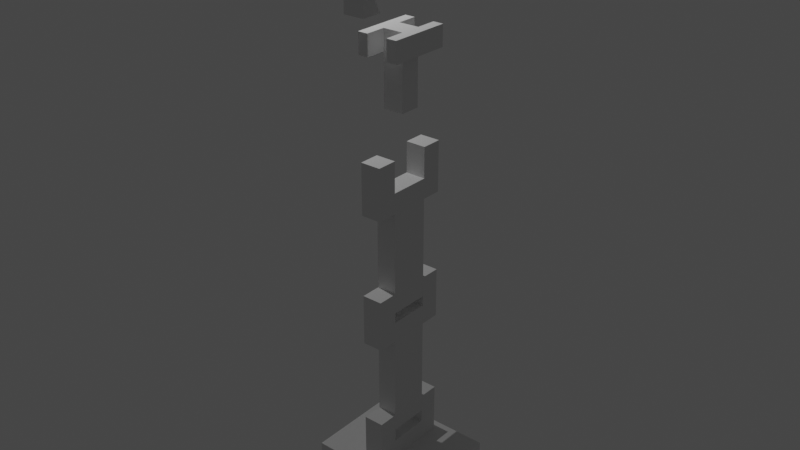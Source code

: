 # Source: arm.blend  (saved by Blender 3.0.42; exported with 4.5.12 LTS)
import bpy
from mathutils import Matrix  # noqa: F401  (used for matrix-valued properties, if any)

bpy.ops.wm.read_factory_settings(use_empty=True)
scene = bpy.context.scene
scene.name = 'Scene'

# ---- collections
col_collection = bpy.data.collections.new('Collection'); scene.collection.children.link(col_collection)

# ---- world
world_world = bpy.data.worlds.new('World'); scene.world = world_world
world_world.use_nodes = True; world_world.node_tree.nodes.clear()
_N = world_world.node_tree.nodes; _L = world_world.node_tree.links
n0 = _N.new('ShaderNodeOutputWorld'); n0.name = 'World Output'; n0.location = (300, 300)
n1 = _N.new('ShaderNodeBackground'); n1.name = 'Background'; n1.location = (10, 300)
n1.inputs[0].default_value = (0.05088, 0.05088, 0.05088, 1.0)
_L.new(n1.outputs[0], n0.inputs[0])
n0.is_active_output = True
world_world.color = (0.05088, 0.05088, 0.05088)
world_world.use_sun_shadow = False
world_world.sun_shadow_jitter_overblur = 0.0

# ---- lights
light_point = bpy.data.lights.new('Point', 'POINT')
light_point.transmission_factor = 0.0
light_point.energy = 1e+04
light_point.shadow_soft_size = 0.25
light_point.shadow_maximum_resolution = 0.006
light_point.use_absolute_resolution = True

# ---- meshes
me_cube_006 = bpy.data.meshes.new('Cube.006')
me_cube_006.from_pydata([(-1.0, -0.5, 2.0), (-1.0, 0.5, 2.0), (-1.0, -0.5, -2.0), (-1.0, 0.5, -2.0), (1.0, -0.5, 2.0), (1.0, 0.5, 2.0), (1.0, -0.5, -2.0), (1.0, 0.5, -2.0), (-1.0, -0.5, 4.0), (-1.0, 0.5, 4.0), (1.0, -0.5, 4.0), (1.0, 0.5, 4.0), (-1.0, -0.5, -4.0), (-1.0, 0.5, -4.0), (1.0, -0.5, -4.0), (1.0, 0.5, -4.0), (-1.0, 2.0, 2.0), (1.0, 2.0, 2.0), (-1.0, 2.0, 4.0), (1.0, 2.0, 4.0), (-1.0, 2.0, -2.0), (1.0, 2.0, -2.0), (-1.0, 2.0, -4.0), (1.0, 2.0, -4.0), (-1.0, -5.5, 2.0), (-1.0, -5.5, -2.0), (1.0, -5.5, 2.0), (1.0, -5.5, -2.0)], [], [(0, 1, 3, 2), (15, 13, 22, 23), (6, 7, 5, 4), (5, 1, 16, 17), (0, 2, 25, 24), (7, 3, 1, 5), (10, 11, 9, 8), (4, 5, 11, 10), (1, 0, 8, 9), (0, 4, 10, 8), (12, 13, 15, 14), (2, 3, 13, 12), (7, 6, 14, 15), (6, 2, 12, 14), (17, 16, 18, 19), (1, 9, 18, 16), (11, 5, 17, 19), (9, 11, 19, 18), (20, 21, 23, 22), (3, 7, 21, 20), (13, 3, 20, 22), (7, 15, 23, 21), (25, 27, 26, 24), (6, 4, 26, 27), (4, 0, 24, 26), (2, 6, 27, 25)])
_uv = me_cube_006.uv_layers.new(name='UVMap')
_uv.uv.foreach_set('vector', [0.375, 0.0, 0.625, 0.0, 0.625, 0.25, 0.375, 0.25, 0.625, 0.5, 0.625, 0.25, 0.625, 0.25, 0.625, 0.5, 0.375, 0.5, 0.625, 0.5, 0.625, 0.75, 0.375, 0.75, 0.625, 0.75, 0.875, 0.75, 0.875, 0.75, 0.625, 0.75, 0.375, 0.0, 0.375, 0.25, 0.375, 0.25, 0.375, 0.0, 0.625, 0.5, 0.875, 0.5, 0.875, 0.75, 0.625, 0.75, 0.375, 0.75, 0.625, 0.75, 0.625, 1.0, 0.375, 1.0, 0.375, 0.75, 0.625, 0.75, 0.625, 0.75, 0.375, 0.75, 0.625, 0.0, 0.375, 0.0, 0.375, 0.0, 0.625, 0.0, 0.125, 0.75, 0.375, 0.75, 0.375, 0.75, 0.125, 0.75, 0.375, 0.25, 0.625, 0.25, 0.625, 0.5, 0.375, 0.5, 0.375, 0.25, 0.625, 0.25, 0.625, 0.25, 0.375, 0.25, 0.625, 0.5, 0.375, 0.5, 0.375, 0.5, 0.625, 0.5, 0.375, 0.5, 0.125, 0.5, 0.125, 0.5, 0.375, 0.5, 0.625, 0.75, 0.875, 0.75, 0.875, 0.75, 0.625, 0.75, 0.625, 0.0, 0.625, 0.0, 0.625, 0.0, 0.625, 0.0, 0.625, 0.75, 0.625, 0.75, 0.625, 0.75, 0.625, 0.75, 0.625, 1.0, 0.625, 0.75, 0.625, 0.75, 0.625, 1.0, 0.875, 0.5, 0.625, 0.5, 0.625, 0.5, 0.875, 0.5, 0.875, 0.5, 0.625, 0.5, 0.625, 0.5, 0.875, 0.5, 0.625, 0.25, 0.625, 0.25, 0.625, 0.25, 0.625, 0.25, 0.625, 0.5, 0.625, 0.5, 0.625, 0.5, 0.625, 0.5, 0.125, 0.5, 0.375, 0.5, 0.375, 0.75, 0.125, 0.75, 0.375, 0.5, 0.375, 0.75, 0.375, 0.75, 0.375, 0.5, 0.375, 0.75, 0.125, 0.75, 0.125, 0.75, 0.375, 0.75, 0.125, 0.5, 0.375, 0.5, 0.375, 0.5, 0.125, 0.5])
me_cube_006.use_remesh_fix_poles = True
me_cube_006.use_remesh_preserve_attributes = False
me_cube_006.update()
me_cube_008 = bpy.data.meshes.new('Cube.008')
me_cube_008.from_pydata([(-1.0, -0.5, 2.0), (-1.0, 0.5, 2.0), (-1.0, -0.5, -2.0), (-1.0, 0.5, -2.0), (1.0, -0.5, 2.0), (1.0, 0.5, 2.0), (1.0, -0.5, -2.0), (1.0, 0.5, -2.0), (-1.0, -0.5, 4.0), (-1.0, 0.5, 4.0), (1.0, -0.5, 4.0), (1.0, 0.5, 4.0), (-1.0, -0.5, -4.0), (-1.0, 0.5, -4.0), (1.0, -0.5, -4.0), (1.0, 0.5, -4.0), (-1.0, 2.0, 2.0), (1.0, 2.0, 2.0), (-1.0, 2.0, 4.0), (1.0, 2.0, 4.0), (-1.0, 2.0, -2.0), (1.0, 2.0, -2.0), (-1.0, 2.0, -4.0), (1.0, 2.0, -4.0), (-1.0, -5.5, 2.0), (-1.0, -5.5, -2.0), (1.0, -5.5, 2.0), (1.0, -5.5, -2.0)], [], [(0, 1, 3, 2), (15, 13, 22, 23), (6, 7, 5, 4), (5, 1, 16, 17), (0, 2, 25, 24), (7, 3, 1, 5), (10, 11, 9, 8), (4, 5, 11, 10), (1, 0, 8, 9), (0, 4, 10, 8), (12, 13, 15, 14), (2, 3, 13, 12), (7, 6, 14, 15), (6, 2, 12, 14), (17, 16, 18, 19), (1, 9, 18, 16), (11, 5, 17, 19), (9, 11, 19, 18), (20, 21, 23, 22), (3, 7, 21, 20), (13, 3, 20, 22), (7, 15, 23, 21), (25, 27, 26, 24), (6, 4, 26, 27), (4, 0, 24, 26), (2, 6, 27, 25)])
_uv = me_cube_008.uv_layers.new(name='UVMap')
_uv.uv.foreach_set('vector', [0.375, 0.0, 0.625, 0.0, 0.625, 0.25, 0.375, 0.25, 0.625, 0.5, 0.625, 0.25, 0.625, 0.25, 0.625, 0.5, 0.375, 0.5, 0.625, 0.5, 0.625, 0.75, 0.375, 0.75, 0.625, 0.75, 0.875, 0.75, 0.875, 0.75, 0.625, 0.75, 0.375, 0.0, 0.375, 0.25, 0.375, 0.25, 0.375, 0.0, 0.625, 0.5, 0.875, 0.5, 0.875, 0.75, 0.625, 0.75, 0.375, 0.75, 0.625, 0.75, 0.625, 1.0, 0.375, 1.0, 0.375, 0.75, 0.625, 0.75, 0.625, 0.75, 0.375, 0.75, 0.625, 0.0, 0.375, 0.0, 0.375, 0.0, 0.625, 0.0, 0.125, 0.75, 0.375, 0.75, 0.375, 0.75, 0.125, 0.75, 0.375, 0.25, 0.625, 0.25, 0.625, 0.5, 0.375, 0.5, 0.375, 0.25, 0.625, 0.25, 0.625, 0.25, 0.375, 0.25, 0.625, 0.5, 0.375, 0.5, 0.375, 0.5, 0.625, 0.5, 0.375, 0.5, 0.125, 0.5, 0.125, 0.5, 0.375, 0.5, 0.625, 0.75, 0.875, 0.75, 0.875, 0.75, 0.625, 0.75, 0.625, 0.0, 0.625, 0.0, 0.625, 0.0, 0.625, 0.0, 0.625, 0.75, 0.625, 0.75, 0.625, 0.75, 0.625, 0.75, 0.625, 1.0, 0.625, 0.75, 0.625, 0.75, 0.625, 1.0, 0.875, 0.5, 0.625, 0.5, 0.625, 0.5, 0.875, 0.5, 0.875, 0.5, 0.625, 0.5, 0.625, 0.5, 0.875, 0.5, 0.625, 0.25, 0.625, 0.25, 0.625, 0.25, 0.625, 0.25, 0.625, 0.5, 0.625, 0.5, 0.625, 0.5, 0.625, 0.5, 0.125, 0.5, 0.375, 0.5, 0.375, 0.75, 0.125, 0.75, 0.375, 0.5, 0.375, 0.75, 0.375, 0.75, 0.375, 0.5, 0.375, 0.75, 0.125, 0.75, 0.125, 0.75, 0.375, 0.75, 0.125, 0.5, 0.375, 0.5, 0.375, 0.5, 0.125, 0.5])
me_cube_008.use_remesh_fix_poles = True
me_cube_008.use_remesh_preserve_attributes = False
me_cube_008.update()
me_cube_009 = bpy.data.meshes.new('Cube.009')
me_cube_009.from_pydata([(-1.0, -0.5, 2.0), (-1.0, 0.5, 2.0), (-1.0, -0.5, -2.0), (-1.0, 0.5, -2.0), (1.0, -0.5, 2.0), (1.0, 0.5, 2.0), (1.0, -0.5, -2.0), (1.0, 0.5, -2.0), (-1.0, -0.5, 4.0), (-1.0, 0.5, 4.0), (1.0, -0.5, 4.0), (1.0, 0.5, 4.0), (-1.0, -0.5, -4.0), (-1.0, 0.5, -4.0), (1.0, -0.5, -4.0), (1.0, 0.5, -4.0), (-1.0, 2.0, 2.0), (1.0, 2.0, 2.0), (-1.0, 2.0, 4.0), (1.0, 2.0, 4.0), (-1.0, 2.0, -2.0), (1.0, 2.0, -2.0), (-1.0, 2.0, -4.0), (1.0, 2.0, -4.0), (-1.0, -3.0, 2.0), (-1.0, -3.0, -2.0), (1.0, -3.0, 2.0), (1.0, -3.0, -2.0), (-6.0, -0.5, 2.0), (-6.0, -0.5, -2.0), (-6.0, -3.0, 2.0), (-6.0, -3.0, -2.0), (6.0, -0.5, 2.0), (6.0, -0.5, -2.0), (6.0, -3.0, 2.0), (6.0, -3.0, -2.0), (-1.0, -0.5, 5.0), (1.0, -0.5, 5.0), (-1.0, -3.0, 5.0), (1.0, -3.0, 5.0), (-6.0, -0.5, 5.0), (-6.0, -3.0, 5.0), (6.0, -0.5, 5.0), (6.0, -3.0, 5.0), (-1.0, -0.5, -5.0), (1.0, -0.5, -5.0), (-1.0, -3.0, -5.0), (1.0, -3.0, -5.0), (-6.0, -0.5, -5.0), (-6.0, -3.0, -5.0), (6.0, -0.5, -5.0), (6.0, -3.0, -5.0)], [], [(0, 1, 3, 2), (15, 13, 22, 23), (6, 7, 5, 4), (5, 1, 16, 17), (35, 27, 47, 51), (7, 3, 1, 5), (10, 11, 9, 8), (4, 5, 11, 10), (1, 0, 8, 9), (0, 4, 10, 8), (12, 13, 15, 14), (2, 3, 13, 12), (7, 6, 14, 15), (6, 2, 12, 14), (17, 16, 18, 19), (1, 9, 18, 16), (11, 5, 17, 19), (9, 11, 19, 18), (20, 21, 23, 22), (3, 7, 21, 20), (13, 3, 20, 22), (7, 15, 23, 21), (25, 27, 26, 24), (26, 34, 43, 39), (28, 30, 41, 40), (29, 2, 44, 48), (28, 29, 31, 30), (0, 2, 29, 28), (25, 24, 30, 31), (30, 24, 38, 41), (33, 32, 34, 35), (26, 27, 35, 34), (6, 4, 32, 33), (2, 6, 45, 44), (37, 39, 43, 42), (37, 36, 38, 39), (38, 36, 40, 41), (34, 32, 42, 43), (24, 26, 39, 38), (0, 28, 40, 36), (32, 4, 37, 42), (4, 0, 36, 37), (44, 46, 49, 48), (44, 45, 47, 46), (47, 45, 50, 51), (6, 33, 50, 45), (27, 25, 46, 47), (25, 31, 49, 46), (31, 29, 48, 49), (33, 35, 51, 50)])
_uv = me_cube_009.uv_layers.new(name='UVMap')
_uv.uv.foreach_set('vector', [0.375, 0.0, 0.625, 0.0, 0.625, 0.25, 0.375, 0.25, 0.625, 0.5, 0.625, 0.25, 0.625, 0.25, 0.625, 0.5, 0.375, 0.5, 0.625, 0.5, 0.625, 0.75, 0.375, 0.75, 0.625, 0.75, 0.875, 0.75, 0.875, 0.75, 0.625, 0.75, 0.375, 0.5, 0.375, 0.5, 0.375, 0.5, 0.375, 0.5, 0.625, 0.5, 0.875, 0.5, 0.875, 0.75, 0.625, 0.75, 0.375, 0.75, 0.625, 0.75, 0.625, 1.0, 0.375, 1.0, 0.375, 0.75, 0.625, 0.75, 0.625, 0.75, 0.375, 0.75, 0.625, 0.0, 0.375, 0.0, 0.375, 0.0, 0.625, 0.0, 0.125, 0.75, 0.375, 0.75, 0.375, 0.75, 0.125, 0.75, 0.375, 0.25, 0.625, 0.25, 0.625, 0.5, 0.375, 0.5, 0.375, 0.25, 0.625, 0.25, 0.625, 0.25, 0.375, 0.25, 0.625, 0.5, 0.375, 0.5, 0.375, 0.5, 0.625, 0.5, 0.375, 0.5, 0.125, 0.5, 0.125, 0.5, 0.375, 0.5, 0.625, 0.75, 0.875, 0.75, 0.875, 0.75, 0.625, 0.75, 0.625, 0.0, 0.625, 0.0, 0.625, 0.0, 0.625, 0.0, 0.625, 0.75, 0.625, 0.75, 0.625, 0.75, 0.625, 0.75, 0.625, 1.0, 0.625, 0.75, 0.625, 0.75, 0.625, 1.0, 0.875, 0.5, 0.625, 0.5, 0.625, 0.5, 0.875, 0.5, 0.875, 0.5, 0.625, 0.5, 0.625, 0.5, 0.875, 0.5, 0.625, 0.25, 0.625, 0.25, 0.625, 0.25, 0.625, 0.25, 0.625, 0.5, 0.625, 0.5, 0.625, 0.5, 0.625, 0.5, 0.125, 0.5, 0.375, 0.5, 0.375, 0.75, 0.125, 0.75, 0.375, 0.75, 0.375, 0.75, 0.375, 0.75, 0.375, 0.75, 0.375, 0.0, 0.375, 0.0, 0.375, 0.0, 0.375, 0.0, 0.375, 0.25, 0.375, 0.25, 0.375, 0.25, 0.375, 0.25, 0.375, 0.0, 0.375, 0.25, 0.375, 0.25, 0.375, 0.0, 0.375, 0.0, 0.375, 0.25, 0.375, 0.25, 0.375, 0.0, 0.125, 0.5, 0.125, 0.75, 0.125, 0.75, 0.125, 0.5, 0.125, 0.75, 0.125, 0.75, 0.125, 0.75, 0.125, 0.75, 0.375, 0.5, 0.375, 0.75, 0.375, 0.75, 0.375, 0.5, 0.375, 0.75, 0.375, 0.5, 0.375, 0.5, 0.375, 0.75, 0.375, 0.5, 0.375, 0.75, 0.375, 0.75, 0.375, 0.5, 0.125, 0.5, 0.375, 0.5, 0.375, 0.5, 0.125, 0.5, 0.375, 0.75, 0.375, 0.75, 0.375, 0.75, 0.375, 0.75, 0.375, 0.75, 0.125, 0.75, 0.125, 0.75, 0.375, 0.75, 0.125, 0.75, 0.125, 0.75, 0.125, 0.75, 0.125, 0.75, 0.375, 0.75, 0.375, 0.75, 0.375, 0.75, 0.375, 0.75, 0.125, 0.75, 0.375, 0.75, 0.375, 0.75, 0.125, 0.75, 0.375, 0.0, 0.375, 0.0, 0.375, 0.0, 0.375, 0.0, 0.375, 0.75, 0.375, 0.75, 0.375, 0.75, 0.375, 0.75, 0.375, 0.75, 0.125, 0.75, 0.125, 0.75, 0.375, 0.75, 0.125, 0.5, 0.125, 0.5, 0.125, 0.5, 0.125, 0.5, 0.125, 0.5, 0.375, 0.5, 0.375, 0.5, 0.125, 0.5, 0.375, 0.5, 0.375, 0.5, 0.375, 0.5, 0.375, 0.5, 0.375, 0.5, 0.375, 0.5, 0.375, 0.5, 0.375, 0.5, 0.375, 0.5, 0.125, 0.5, 0.125, 0.5, 0.375, 0.5, 0.125, 0.5, 0.125, 0.5, 0.125, 0.5, 0.125, 0.5, 0.375, 0.25, 0.375, 0.25, 0.375, 0.25, 0.375, 0.25, 0.375, 0.5, 0.375, 0.5, 0.375, 0.5, 0.375, 0.5])
me_cube_009.use_remesh_fix_poles = True
me_cube_009.use_remesh_preserve_attributes = False
me_cube_009.update()
me_cube_011 = bpy.data.meshes.new('Cube.011')
me_cube_011.from_pydata([(-1.0, -1.0, 1.0), (-1.0, 1.0, 1.0), (-1.0, -1.0, -1.0), (-1.0, 1.0, -1.0), (1.0, -1.0, 1.0), (1.0, 1.0, 1.0), (1.0, -1.0, -1.0), (1.0, 1.0, -1.0), (-1.0, -6.0, 1.0), (-1.0, -6.0, -1.0), (1.0, -6.0, 1.0), (1.0, -6.0, -1.0), (2.0, -1.0, 1.0), (2.0, 1.0, 1.0), (2.0, -1.0, -1.0), (2.0, 1.0, -1.0), (-2.0, -1.0, 1.0), (-2.0, 1.0, 1.0), (-2.0, -1.0, -1.0), (-2.0, 1.0, -1.0), (-1.0, -1.0, -3.0), (-1.0, 1.0, -3.0), (-2.0, -1.0, -3.0), (-2.0, 1.0, -3.0), (1.0, -1.0, -3.0), (1.0, 1.0, -3.0), (2.0, -1.0, -3.0), (2.0, 1.0, -3.0), (-1.0, -1.0, 3.0), (-1.0, 1.0, 3.0), (-2.0, -1.0, 3.0), (-2.0, 1.0, 3.0), (1.0, -1.0, 3.0), (1.0, 1.0, 3.0), (2.0, -1.0, 3.0), (2.0, 1.0, 3.0)], [], [(1, 3, 19, 17), (2, 3, 7, 6), (7, 5, 13, 15), (4, 5, 1, 0), (4, 0, 8, 10), (7, 3, 1, 5), (9, 11, 10, 8), (2, 6, 11, 9), (0, 2, 9, 8), (6, 4, 10, 11), (14, 15, 13, 12), (6, 7, 25, 24), (13, 5, 33, 35), (4, 6, 14, 12), (16, 17, 19, 18), (2, 0, 16, 18), (19, 3, 21, 23), (1, 17, 31, 29), (21, 20, 22, 23), (2, 18, 22, 20), (18, 19, 23, 22), (3, 2, 20, 21), (24, 25, 27, 26), (14, 6, 24, 26), (15, 14, 26, 27), (7, 15, 27, 25), (28, 29, 31, 30), (17, 16, 30, 31), (0, 1, 29, 28), (16, 0, 28, 30), (33, 32, 34, 35), (5, 4, 32, 33), (4, 12, 34, 32), (12, 13, 35, 34)])
_uv = me_cube_011.uv_layers.new(name='UVMap')
_uv.uv.foreach_set('vector', [0.875, 0.75, 0.875, 0.5, 0.875, 0.5, 0.875, 0.75, 0.375, 0.25, 0.625, 0.25, 0.625, 0.5, 0.375, 0.5, 0.625, 0.5, 0.625, 0.75, 0.625, 0.75, 0.625, 0.5, 0.375, 0.75, 0.625, 0.75, 0.625, 1.0, 0.375, 1.0, 0.375, 0.75, 0.375, 1.0, 0.375, 1.0, 0.375, 0.75, 0.625, 0.5, 0.875, 0.5, 0.875, 0.75, 0.625, 0.75, 0.125, 0.5, 0.375, 0.5, 0.375, 0.75, 0.125, 0.75, 0.375, 0.25, 0.375, 0.5, 0.375, 0.5, 0.375, 0.25, 0.375, 0.0, 0.375, 0.25, 0.375, 0.25, 0.375, 0.0, 0.375, 0.5, 0.375, 0.75, 0.375, 0.75, 0.375, 0.5, 0.375, 0.5, 0.625, 0.5, 0.625, 0.75, 0.375, 0.75, 0.375, 0.5, 0.625, 0.5, 0.625, 0.5, 0.375, 0.5, 0.625, 0.75, 0.625, 0.75, 0.625, 0.75, 0.625, 0.75, 0.375, 0.75, 0.375, 0.5, 0.375, 0.5, 0.375, 0.75, 0.375, 0.0, 0.625, 0.0, 0.625, 0.25, 0.375, 0.25, 0.375, 0.25, 0.375, 0.0, 0.375, 0.0, 0.375, 0.25, 0.875, 0.5, 0.875, 0.5, 0.875, 0.5, 0.875, 0.5, 0.875, 0.75, 0.875, 0.75, 0.875, 0.75, 0.875, 0.75, 0.625, 0.25, 0.375, 0.25, 0.375, 0.25, 0.625, 0.25, 0.375, 0.25, 0.375, 0.25, 0.375, 0.25, 0.375, 0.25, 0.375, 0.25, 0.625, 0.25, 0.625, 0.25, 0.375, 0.25, 0.625, 0.25, 0.375, 0.25, 0.375, 0.25, 0.625, 0.25, 0.375, 0.5, 0.625, 0.5, 0.625, 0.5, 0.375, 0.5, 0.375, 0.5, 0.375, 0.5, 0.375, 0.5, 0.375, 0.5, 0.625, 0.5, 0.375, 0.5, 0.375, 0.5, 0.625, 0.5, 0.625, 0.5, 0.625, 0.5, 0.625, 0.5, 0.625, 0.5, 0.375, 1.0, 0.625, 1.0, 0.625, 1.0, 0.375, 1.0, 0.625, 0.0, 0.375, 0.0, 0.375, 0.0, 0.625, 0.0, 0.375, 1.0, 0.625, 1.0, 0.625, 1.0, 0.375, 1.0, 0.375, 0.0, 0.375, 0.0, 0.375, 0.0, 0.375, 0.0, 0.625, 0.75, 0.375, 0.75, 0.375, 0.75, 0.625, 0.75, 0.625, 0.75, 0.375, 0.75, 0.375, 0.75, 0.625, 0.75, 0.375, 0.75, 0.375, 0.75, 0.375, 0.75, 0.375, 0.75, 0.375, 0.75, 0.625, 0.75, 0.625, 0.75, 0.375, 0.75])
me_cube_011.use_remesh_fix_poles = True
me_cube_011.use_remesh_preserve_attributes = False
me_cube_011.update()
me_cube_012 = bpy.data.meshes.new('Cube.012')
me_cube_012.from_pydata([(-1.0, -1.0, 1.0), (-1.0, 1.0, 1.0), (-1.0, -1.0, -1.0), (-1.0, 1.0, -4.371e-08), (1.0, -1.0, 1.0), (1.0, 1.0, 1.0), (1.0, -1.0, -1.0), (1.0, 1.0, -4.371e-08), (-0.446, 5.169, 0.446), (-1.0, 8.0, -1.0), (0.446, 5.169, 0.446), (1.0, 8.0, -1.0), (0.0, 1.0, -4.371e-08), (0.0, 8.0, -1.0), (-1.0, 5.0, -2.186e-07), (1.0, 5.0, -2.186e-07), (0.0, 5.0, -2.186e-07)], [], [(0, 1, 3, 2), (2, 3, 12, 7, 6), (6, 7, 5, 4), (4, 5, 1, 0), (2, 6, 4, 0), (16, 14, 9, 13), (11, 13, 9, 8, 10), (5, 7, 15, 11, 10), (3, 1, 8, 9, 14), (1, 5, 10, 8), (15, 16, 13, 11), (7, 12, 16, 15), (12, 3, 14, 16)])
_uv = me_cube_012.uv_layers.new(name='UVMap')
_uv.uv.foreach_set('vector', [0.375, 0.0, 0.625, 0.0, 0.625, 0.25, 0.375, 0.25, 0.375, 0.25, 0.625, 0.25, 0.625, 0.375, 0.625, 0.5, 0.375, 0.5, 0.375, 0.5, 0.625, 0.5, 0.625, 0.75, 0.375, 0.75, 0.375, 0.75, 0.625, 0.75, 0.625, 1.0, 0.375, 1.0, 0.125, 0.5, 0.375, 0.5, 0.375, 0.75, 0.125, 0.75, 0.625, 0.375, 0.625, 0.25, 0.625, 0.25, 0.625, 0.375, 0.625, 0.5, 0.75, 0.5, 0.875, 0.5, 0.875, 0.75, 0.625, 0.75, 0.625, 0.75, 0.625, 0.5, 0.625, 0.5, 0.625, 0.5, 0.625, 0.75, 0.625, 0.25, 0.625, 0.0, 0.625, 0.0, 0.625, 0.25, 0.625, 0.25, 0.625, 1.0, 0.625, 0.75, 0.625, 0.75, 0.625, 1.0, 0.625, 0.5, 0.625, 0.375, 0.625, 0.375, 0.625, 0.5, 0.625, 0.5, 0.625, 0.375, 0.625, 0.375, 0.625, 0.5, 0.625, 0.375, 0.625, 0.25, 0.625, 0.25, 0.625, 0.375])
me_cube_012.use_remesh_fix_poles = True
me_cube_012.use_remesh_preserve_attributes = False
me_cube_012.update()
me_cube_013 = bpy.data.meshes.new('Cube.013')
me_cube_013.from_pydata([(-1.0, 1.0, -1.0), (-1.0, -1.0, -1.0), (-1.0, 1.0, 1.0), (-1.0, -1.0, -4.371e-08), (1.0, 1.0, -1.0), (1.0, -1.0, -1.0), (1.0, 1.0, 1.0), (1.0, -1.0, -4.371e-08), (-0.446, -5.169, -0.446), (-1.0, -8.0, 1.0), (0.446, -5.169, -0.446), (1.0, -8.0, 1.0), (0.0, -1.0, -4.371e-08), (0.0, -8.0, 1.0), (-1.0, -5.0, -2.186e-07), (1.0, -5.0, -2.186e-07), (0.0, -5.0, -2.186e-07)], [], [(0, 1, 3, 2), (2, 3, 12, 7, 6), (6, 7, 5, 4), (4, 5, 1, 0), (2, 6, 4, 0), (16, 14, 9, 13), (11, 13, 9, 8, 10), (5, 7, 15, 11, 10), (3, 1, 8, 9, 14), (1, 5, 10, 8), (15, 16, 13, 11), (7, 12, 16, 15), (12, 3, 14, 16)])
_uv = me_cube_013.uv_layers.new(name='UVMap')
_uv.uv.foreach_set('vector', [0.375, 0.0, 0.625, 0.0, 0.625, 0.25, 0.375, 0.25, 0.375, 0.25, 0.625, 0.25, 0.625, 0.375, 0.625, 0.5, 0.375, 0.5, 0.375, 0.5, 0.625, 0.5, 0.625, 0.75, 0.375, 0.75, 0.375, 0.75, 0.625, 0.75, 0.625, 1.0, 0.375, 1.0, 0.125, 0.5, 0.375, 0.5, 0.375, 0.75, 0.125, 0.75, 0.625, 0.375, 0.625, 0.25, 0.625, 0.25, 0.625, 0.375, 0.625, 0.5, 0.75, 0.5, 0.875, 0.5, 0.875, 0.75, 0.625, 0.75, 0.625, 0.75, 0.625, 0.5, 0.625, 0.5, 0.625, 0.5, 0.625, 0.75, 0.625, 0.25, 0.625, 0.0, 0.625, 0.0, 0.625, 0.25, 0.625, 0.25, 0.625, 1.0, 0.625, 0.75, 0.625, 0.75, 0.625, 1.0, 0.625, 0.5, 0.625, 0.375, 0.625, 0.375, 0.625, 0.5, 0.625, 0.5, 0.625, 0.375, 0.625, 0.375, 0.625, 0.5, 0.625, 0.375, 0.625, 0.25, 0.625, 0.25, 0.625, 0.375])
me_cube_013.materials.append(None)
me_cube_013.use_remesh_fix_poles = True
me_cube_013.use_remesh_preserve_attributes = False
me_cube_013.update()

# ---- objects
ob_forearm = bpy.data.objects.new('Forearm', me_cube_006)
ob_bicep = bpy.data.objects.new('Bicep', me_cube_008)
ob_base = bpy.data.objects.new('Base', me_cube_009)
ob_wrist = bpy.data.objects.new('Wrist', me_cube_011)
ob_clawright = bpy.data.objects.new('Clawright', me_cube_012)
ob_clawleft = bpy.data.objects.new('Clawleft', me_cube_013)
ob_point = bpy.data.objects.new('Point', light_point)

# ---- transforms, parenting, visibility, modifiers, constraints
ob_forearm.location = (1.753, -1.578, 4.243)
ob_forearm.rotation_euler = (1.571, 0.0, 0.0)
ob_forearm.scale = (1.0, 2.0, 1.0)
ob_bicep.location = (1.753, -1.578, -8.761)
ob_bicep.rotation_euler = (1.571, 0.0, 0.0)
ob_bicep.scale = (1.0, 2.0, 1.0)
ob_base.location = (1.753, -1.578, -22.05)
ob_base.rotation_euler = (1.571, 0.0, 0.0)
ob_base.scale = (1.0, 2.0, 1.0)
ob_wrist.location = (1.753, -1.578, 18.18)
ob_wrist.rotation_euler = (1.571, 0.0, 0.0)
ob_clawright.location = (1.753, -6.296, 22.37)
ob_clawright.rotation_euler = (1.571, 0.0, 0.0)
ob_clawleft.location = (1.753, 2.899, 22.37)
ob_clawleft.rotation_euler = (1.571, 0.0, 0.0)
ob_clawleft.scale = (1.0, -1.0, 1.0)
ob_point.location = (-12.62, -1.578, 33.57)

# ---- collection membership
col_collection.objects.link(ob_forearm)
col_collection.objects.link(ob_bicep)
col_collection.objects.link(ob_base)
col_collection.objects.link(ob_wrist)
col_collection.objects.link(ob_clawright)
col_collection.objects.link(ob_clawleft)
col_collection.objects.link(ob_point)

# ---- scene / render settings (as saved in the file)
scene.frame_start = 1; scene.frame_end = 250; scene.frame_set(1)
scene.render.engine = 'BLENDER_EEVEE_NEXT'
scene.cycles.sampling_pattern = 'TABULATED_SOBOL'
scene.cycles.use_light_tree = False
scene.view_settings.view_transform = 'Filmic'
bpy.context.view_layer.update()

# ---- added for rendering (the .blend has no active camera): camera
cam_auto = bpy.data.cameras.new('AutoCamera')
cam_auto.lens = 50.0
cam_auto.sensor_width = 36.0
cam_auto.clip_end = 1000.0
ob_auto_camera = bpy.data.objects.new('AutoCamera', cam_auto)
scene.collection.objects.link(ob_auto_camera)
ob_auto_camera.location = (57.8959, -69.0705, 46.0731)
ob_auto_camera.rotation_euler = (1.09748, -7.21219e-08, 0.694738)
scene.camera = ob_auto_camera
bpy.context.view_layer.update()
